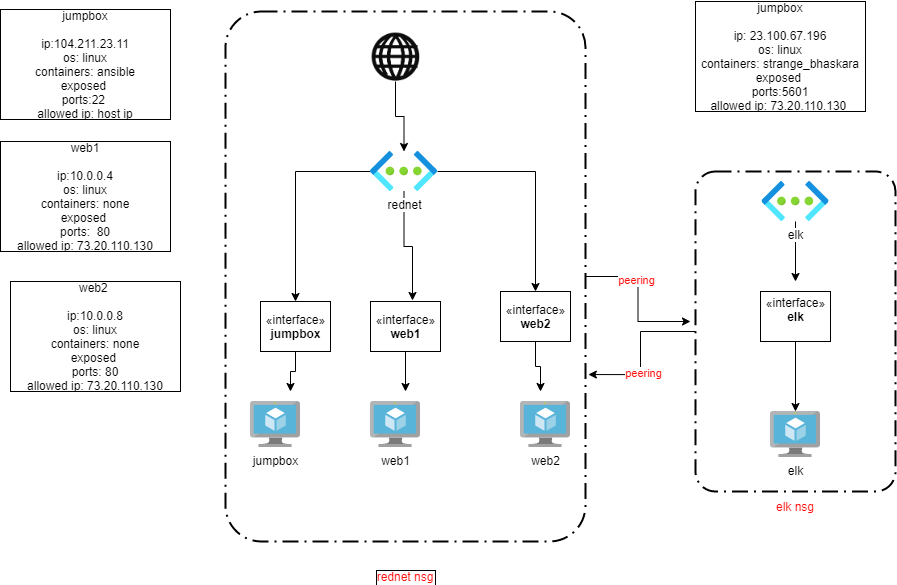

The diagram above was exported from draw.io. Its source (the exported page's mxGraphModel, read from the mxfile embedded in the PNG):
<mxGraphModel dx="2272" dy="1894" grid="1" gridSize="10" guides="1" tooltips="1" connect="1" arrows="1" fold="1" page="1" pageScale="1" pageWidth="850" pageHeight="1100" math="0" shadow="0">
  <root>
    <mxCell id="0" />
    <mxCell id="1" parent="0" />
    <mxCell id="S7Y1nFOmxcb1OiSowI6n-29" style="edgeStyle=orthogonalEdgeStyle;rounded=0;orthogonalLoop=1;jettySize=auto;html=1;fontColor=#FF0D0D;" edge="1" parent="1" source="S7Y1nFOmxcb1OiSowI6n-1" target="S7Y1nFOmxcb1OiSowI6n-11">
      <mxGeometry relative="1" as="geometry" />
    </mxCell>
    <mxCell id="S7Y1nFOmxcb1OiSowI6n-1" value="" style="shape=image;html=1;verticalAlign=top;verticalLabelPosition=bottom;labelBackgroundColor=#ffffff;imageAspect=0;aspect=fixed;image=https://cdn1.iconfinder.com/data/icons/iconnice-vector-icon/31/Vector-icons_77-128.png" vertex="1" parent="1">
      <mxGeometry x="130" y="-150" width="50" height="50" as="geometry" />
    </mxCell>
    <mxCell id="S7Y1nFOmxcb1OiSowI6n-2" value="web1" style="aspect=fixed;html=1;points=[];align=center;image;fontSize=12;image=img/lib/mscae/Virtual_Machine.svg;" vertex="1" parent="1">
      <mxGeometry x="130" y="220" width="50" height="46" as="geometry" />
    </mxCell>
    <mxCell id="S7Y1nFOmxcb1OiSowI6n-3" value="jumpbox" style="aspect=fixed;html=1;points=[];align=center;image;fontSize=12;image=img/lib/mscae/Virtual_Machine.svg;" vertex="1" parent="1">
      <mxGeometry x="10" y="220" width="50" height="46" as="geometry" />
    </mxCell>
    <mxCell id="S7Y1nFOmxcb1OiSowI6n-5" value="elk" style="aspect=fixed;html=1;points=[];align=center;image;fontSize=12;image=img/lib/mscae/Virtual_Machine.svg;" vertex="1" parent="1">
      <mxGeometry x="530" y="230" width="50" height="46" as="geometry" />
    </mxCell>
    <mxCell id="S7Y1nFOmxcb1OiSowI6n-6" value="web2" style="aspect=fixed;html=1;points=[];align=center;image;fontSize=12;image=img/lib/mscae/Virtual_Machine.svg;" vertex="1" parent="1">
      <mxGeometry x="280" y="220" width="50" height="46" as="geometry" />
    </mxCell>
    <mxCell id="S7Y1nFOmxcb1OiSowI6n-31" style="edgeStyle=orthogonalEdgeStyle;rounded=0;orthogonalLoop=1;jettySize=auto;html=1;fontColor=#FF0D0D;" edge="1" parent="1" source="S7Y1nFOmxcb1OiSowI6n-8">
      <mxGeometry relative="1" as="geometry">
        <mxPoint x="50" y="210" as="targetPoint" />
      </mxGeometry>
    </mxCell>
    <mxCell id="S7Y1nFOmxcb1OiSowI6n-8" value="«interface»&lt;br&gt;&lt;b&gt;jumpbox&lt;/b&gt;" style="html=1;" vertex="1" parent="1">
      <mxGeometry x="20" y="120" width="70" height="50" as="geometry" />
    </mxCell>
    <mxCell id="S7Y1nFOmxcb1OiSowI6n-34" style="edgeStyle=orthogonalEdgeStyle;rounded=0;orthogonalLoop=1;jettySize=auto;html=1;exitX=0.5;exitY=1;exitDx=0;exitDy=0;fontColor=#FF0D0D;" edge="1" parent="1" source="S7Y1nFOmxcb1OiSowI6n-9">
      <mxGeometry relative="1" as="geometry">
        <mxPoint x="165" y="210" as="targetPoint" />
      </mxGeometry>
    </mxCell>
    <mxCell id="S7Y1nFOmxcb1OiSowI6n-9" value="«interface»&lt;br&gt;&lt;b&gt;web1&lt;/b&gt;" style="html=1;" vertex="1" parent="1">
      <mxGeometry x="130" y="120" width="70" height="50" as="geometry" />
    </mxCell>
    <mxCell id="S7Y1nFOmxcb1OiSowI6n-30" style="edgeStyle=orthogonalEdgeStyle;rounded=0;orthogonalLoop=1;jettySize=auto;html=1;fontColor=#FF0D0D;" edge="1" parent="1" source="S7Y1nFOmxcb1OiSowI6n-11" target="S7Y1nFOmxcb1OiSowI6n-8">
      <mxGeometry relative="1" as="geometry" />
    </mxCell>
    <mxCell id="S7Y1nFOmxcb1OiSowI6n-32" style="edgeStyle=orthogonalEdgeStyle;rounded=0;orthogonalLoop=1;jettySize=auto;html=1;entryX=0.6;entryY=-0.02;entryDx=0;entryDy=0;entryPerimeter=0;fontColor=#FF0D0D;" edge="1" parent="1" source="S7Y1nFOmxcb1OiSowI6n-11" target="S7Y1nFOmxcb1OiSowI6n-9">
      <mxGeometry relative="1" as="geometry" />
    </mxCell>
    <mxCell id="S7Y1nFOmxcb1OiSowI6n-33" style="edgeStyle=orthogonalEdgeStyle;rounded=0;orthogonalLoop=1;jettySize=auto;html=1;entryX=0.5;entryY=0;entryDx=0;entryDy=0;fontColor=#FF0D0D;" edge="1" parent="1" source="S7Y1nFOmxcb1OiSowI6n-11" target="S7Y1nFOmxcb1OiSowI6n-12">
      <mxGeometry relative="1" as="geometry" />
    </mxCell>
    <mxCell id="S7Y1nFOmxcb1OiSowI6n-11" value="rednet" style="aspect=fixed;html=1;points=[];align=center;image;fontSize=12;image=img/lib/azure2/networking/Virtual_Networks.svg;" vertex="1" parent="1">
      <mxGeometry x="130" y="-30" width="67" height="40" as="geometry" />
    </mxCell>
    <mxCell id="S7Y1nFOmxcb1OiSowI6n-35" style="edgeStyle=orthogonalEdgeStyle;rounded=0;orthogonalLoop=1;jettySize=auto;html=1;fontColor=#FF0D0D;" edge="1" parent="1" source="S7Y1nFOmxcb1OiSowI6n-12">
      <mxGeometry relative="1" as="geometry">
        <mxPoint x="300" y="210" as="targetPoint" />
      </mxGeometry>
    </mxCell>
    <mxCell id="S7Y1nFOmxcb1OiSowI6n-12" value="«interface»&lt;br&gt;&lt;b&gt;web2&lt;/b&gt;" style="html=1;" vertex="1" parent="1">
      <mxGeometry x="260" y="110" width="70" height="50" as="geometry" />
    </mxCell>
    <mxCell id="S7Y1nFOmxcb1OiSowI6n-36" style="edgeStyle=orthogonalEdgeStyle;rounded=0;orthogonalLoop=1;jettySize=auto;html=1;fontColor=#FF0D0D;" edge="1" parent="1" source="S7Y1nFOmxcb1OiSowI6n-21" target="S7Y1nFOmxcb1OiSowI6n-5">
      <mxGeometry relative="1" as="geometry" />
    </mxCell>
    <mxCell id="S7Y1nFOmxcb1OiSowI6n-21" value="«interface»&lt;br&gt;&lt;b&gt;elk&lt;br&gt;&lt;br&gt;&lt;/b&gt;" style="html=1;" vertex="1" parent="1">
      <mxGeometry x="520" y="110" width="70" height="50" as="geometry" />
    </mxCell>
    <mxCell id="S7Y1nFOmxcb1OiSowI6n-37" style="edgeStyle=orthogonalEdgeStyle;rounded=0;orthogonalLoop=1;jettySize=auto;html=1;fontColor=#FF0D0D;" edge="1" parent="1" source="S7Y1nFOmxcb1OiSowI6n-24">
      <mxGeometry relative="1" as="geometry">
        <mxPoint x="450" y="140" as="targetPoint" />
      </mxGeometry>
    </mxCell>
    <mxCell id="S7Y1nFOmxcb1OiSowI6n-38" value="peering" style="edgeLabel;html=1;align=center;verticalAlign=middle;resizable=0;points=[];fontColor=#FF0D0D;" vertex="1" connectable="0" parent="S7Y1nFOmxcb1OiSowI6n-37">
      <mxGeometry x="-0.248" y="-2" relative="1" as="geometry">
        <mxPoint as="offset" />
      </mxGeometry>
    </mxCell>
    <mxCell id="S7Y1nFOmxcb1OiSowI6n-24" value="rednet nsg" style="rounded=1;arcSize=10;dashed=1;strokeColor=#000000;fillColor=none;gradientColor=none;dashPattern=8 3 1 3;strokeWidth=2;fontColor=#FF0D0D;spacingTop=600;labelBorderColor=#000000;" vertex="1" parent="1">
      <mxGeometry x="-15" y="-170" width="360" height="530" as="geometry" />
    </mxCell>
    <mxCell id="S7Y1nFOmxcb1OiSowI6n-39" style="edgeStyle=orthogonalEdgeStyle;rounded=0;orthogonalLoop=1;jettySize=auto;html=1;entryX=1.008;entryY=0.685;entryDx=0;entryDy=0;entryPerimeter=0;fontColor=#FF0D0D;" edge="1" parent="1" source="S7Y1nFOmxcb1OiSowI6n-26" target="S7Y1nFOmxcb1OiSowI6n-24">
      <mxGeometry relative="1" as="geometry" />
    </mxCell>
    <mxCell id="S7Y1nFOmxcb1OiSowI6n-40" value="peering" style="edgeLabel;html=1;align=center;verticalAlign=middle;resizable=0;points=[];fontColor=#FF0D0D;" vertex="1" connectable="0" parent="S7Y1nFOmxcb1OiSowI6n-39">
      <mxGeometry x="0.2833" y="2" relative="1" as="geometry">
        <mxPoint as="offset" />
      </mxGeometry>
    </mxCell>
    <mxCell id="S7Y1nFOmxcb1OiSowI6n-26" value="elk nsg" style="rounded=1;arcSize=10;dashed=1;strokeColor=#000000;fillColor=none;gradientColor=none;dashPattern=8 3 1 3;strokeWidth=2;fontColor=#FF0D0D;spacingTop=350;" vertex="1" parent="1">
      <mxGeometry x="455" y="-10" width="200" height="320" as="geometry" />
    </mxCell>
    <mxCell id="S7Y1nFOmxcb1OiSowI6n-43" style="edgeStyle=orthogonalEdgeStyle;rounded=0;orthogonalLoop=1;jettySize=auto;html=1;fontColor=#FF0D0D;" edge="1" parent="1" source="S7Y1nFOmxcb1OiSowI6n-42">
      <mxGeometry relative="1" as="geometry">
        <mxPoint x="555" y="100" as="targetPoint" />
      </mxGeometry>
    </mxCell>
    <mxCell id="S7Y1nFOmxcb1OiSowI6n-42" value="elk" style="aspect=fixed;html=1;points=[];align=center;image;fontSize=12;image=img/lib/azure2/networking/Virtual_Networks.svg;" vertex="1" parent="1">
      <mxGeometry x="521.5" width="67" height="40" as="geometry" />
    </mxCell>
    <UserObject label="&lt;font color=&quot;#000000&quot;&gt;jumpbox&lt;br&gt;&lt;br&gt;ip:104.211.23.11&lt;br&gt;os: linux&lt;br&gt;containers: ansible&lt;br&gt;exposed&amp;nbsp;&lt;/font&gt;&lt;span style=&quot;color: rgba(0 , 0 , 0 , 0) ; font-family: monospace ; font-size: 0px&quot;&gt;%3CmxGraphModel%3E%3Croot%3E%3CmxCell%20id%3D%220%22%2F%3E%3CmxCell%20id%3D%221%22%20parent%3D%220%22%2F%3E%3CmxCell%20id%3D%222%22%20value%3D%22%22%20style%3D%22aspect%3Dfixed%3Bhtml%3D1%3Bpoints%3D%5B%5D%3Balign%3Dcenter%3Bimage%3BfontSize%3D12%3Bimage%3Dimg%2Flib%2Fazure2%2Fnetworking%2FVirtual_Networks.svg%3B%22%20vertex%3D%221%22%20parent%3D%221%22%3E%3CmxGeometry%20x%3D%22130%22%20y%3D%22-30%22%20width%3D%2267%22%20height%3D%2240%22%20as%3D%22geometry%22%2F%3E%3C%2FmxCell%3E%3C%2Froot%3E%3C%2FmxGraphModel%3E&lt;/span&gt;&lt;font color=&quot;#000000&quot;&gt;&lt;br&gt;ports:22&amp;nbsp;&lt;br&gt;allowed ip: host ip&lt;br&gt;&lt;/font&gt;" treeRoot="1" id="S7Y1nFOmxcb1OiSowI6n-47">
      <mxCell style="whiteSpace=wrap;html=1;align=center;treeFolding=1;treeMoving=1;newEdgeStyle={&quot;edgeStyle&quot;:&quot;elbowEdgeStyle&quot;,&quot;startArrow&quot;:&quot;none&quot;,&quot;endArrow&quot;:&quot;none&quot;};fontColor=#FF0D0D;" vertex="1" parent="1">
        <mxGeometry x="-240" y="-172" width="170" height="110" as="geometry" />
      </mxCell>
    </UserObject>
    <UserObject label="&lt;font color=&quot;#000000&quot;&gt;web1&lt;br&gt;&lt;br&gt;ip:10.0.0.4&lt;br&gt;os: linux&lt;br&gt;containers: none&lt;br&gt;exposed&amp;nbsp;&lt;/font&gt;&lt;span style=&quot;color: rgba(0 , 0 , 0 , 0) ; font-family: monospace ; font-size: 0px&quot;&gt;%3CmxGraphModel%3E%3Croot%3E%3CmxCell%20id%3D%220%22%2F%3E%3CmxCell%20id%3D%221%22%20parent%3D%220%22%2F%3E%3CmxCell%20id%3D%222%22%20value%3D%22%22%20style%3D%22aspect%3Dfixed%3Bhtml%3D1%3Bpoints%3D%5B%5D%3Balign%3Dcenter%3Bimage%3BfontSize%3D12%3Bimage%3Dimg%2Flib%2Fazure2%2Fnetworking%2FVirtual_Networks.svg%3B%22%20vertex%3D%221%22%20parent%3D%221%22%3E%3CmxGeometry%20x%3D%22130%22%20y%3D%22-30%22%20width%3D%2267%22%20height%3D%2240%22%20as%3D%22geometry%22%2F%3E%3C%2FmxCell%3E%3C%2Froot%3E%3C%2FmxGraphModel%3E&lt;/span&gt;&lt;font color=&quot;#000000&quot;&gt;&lt;br&gt;ports:&amp;nbsp; 80&lt;br&gt;allowed ip: 73.20.110.130&lt;br&gt;&lt;/font&gt;" treeRoot="1" id="S7Y1nFOmxcb1OiSowI6n-48">
      <mxCell style="whiteSpace=wrap;html=1;align=center;treeFolding=1;treeMoving=1;newEdgeStyle={&quot;edgeStyle&quot;:&quot;elbowEdgeStyle&quot;,&quot;startArrow&quot;:&quot;none&quot;,&quot;endArrow&quot;:&quot;none&quot;};fontColor=#FF0D0D;" vertex="1" parent="1">
        <mxGeometry x="-240" y="-40" width="170" height="110" as="geometry" />
      </mxCell>
    </UserObject>
    <UserObject label="&lt;font color=&quot;#000000&quot;&gt;web2&amp;nbsp;&lt;br&gt;&lt;br&gt;ip:10.0.0.8&lt;br&gt;os: linux&lt;br&gt;containers: none&lt;br&gt;exposed&amp;nbsp;&lt;/font&gt;&lt;span style=&quot;color: rgba(0 , 0 , 0 , 0) ; font-family: monospace ; font-size: 0px&quot;&gt;%3CmxGraphModel%3E%3Croot%3E%3CmxCell%20id%3D%220%22%2F%3E%3CmxCell%20id%3D%221%22%20parent%3D%220%22%2F%3E%3CmxCell%20id%3D%222%22%20value%3D%22%22%20style%3D%22aspect%3Dfixed%3Bhtml%3D1%3Bpoints%3D%5B%5D%3Balign%3Dcenter%3Bimage%3BfontSize%3D12%3Bimage%3Dimg%2Flib%2Fazure2%2Fnetworking%2FVirtual_Networks.svg%3B%22%20vertex%3D%221%22%20parent%3D%221%22%3E%3CmxGeometry%20x%3D%22130%22%20y%3D%22-30%22%20width%3D%2267%22%20height%3D%2240%22%20as%3D%22geometry%22%2F%3E%3C%2FmxCell%3E%3C%2Froot%3E%3C%2FmxGraphModel%3E&lt;/span&gt;&lt;font color=&quot;#000000&quot;&gt;&lt;br&gt;ports: 80&lt;br&gt;allowed ip: 73.20.110.130&lt;br&gt;&lt;/font&gt;" treeRoot="1" id="S7Y1nFOmxcb1OiSowI6n-49">
      <mxCell style="whiteSpace=wrap;html=1;align=center;treeFolding=1;treeMoving=1;newEdgeStyle={&quot;edgeStyle&quot;:&quot;elbowEdgeStyle&quot;,&quot;startArrow&quot;:&quot;none&quot;,&quot;endArrow&quot;:&quot;none&quot;};fontColor=#FF0D0D;" vertex="1" parent="1">
        <mxGeometry x="-230" y="100" width="170" height="110" as="geometry" />
      </mxCell>
    </UserObject>
    <UserObject label="&lt;font color=&quot;#000000&quot;&gt;jumpbox&lt;br&gt;&lt;br&gt;ip: 23.100.67.196&lt;br&gt;os: linux&lt;br&gt;containers: strange_bhaskara&lt;br&gt;exposed&amp;nbsp;&lt;/font&gt;&lt;span style=&quot;color: rgba(0 , 0 , 0 , 0) ; font-family: monospace ; font-size: 0px&quot;&gt;%3CmxGraphModel%3E%3Croot%3E%3CmxCell%20id%3D%220%22%2F%3E%3CmxCell%20id%3D%221%22%20parent%3D%220%22%2F%3E%3CmxCell%20id%3D%222%22%20value%3D%22%22%20style%3D%22aspect%3Dfixed%3Bhtml%3D1%3Bpoints%3D%5B%5D%3Balign%3Dcenter%3Bimage%3BfontSize%3D12%3Bimage%3Dimg%2Flib%2Fazure2%2Fnetworking%2FVirtual_Networks.svg%3B%22%20vertex%3D%221%22%20parent%3D%221%22%3E%3CmxGeometry%20x%3D%22130%22%20y%3D%22-30%22%20width%3D%2267%22%20height%3D%2240%22%20as%3D%22geometry%22%2F%3E%3C%2FmxCell%3E%3C%2Froot%3E%3C%2FmxGraphModel%3E&lt;/span&gt;&lt;font color=&quot;#000000&quot;&gt;&lt;br&gt;ports:5601&lt;br&gt;allowed ip: 73.20.110.130&amp;nbsp;&lt;br&gt;&lt;/font&gt;" treeRoot="1" id="S7Y1nFOmxcb1OiSowI6n-50">
      <mxCell style="whiteSpace=wrap;html=1;align=center;treeFolding=1;treeMoving=1;newEdgeStyle={&quot;edgeStyle&quot;:&quot;elbowEdgeStyle&quot;,&quot;startArrow&quot;:&quot;none&quot;,&quot;endArrow&quot;:&quot;none&quot;};fontColor=#FF0D0D;" vertex="1" parent="1">
        <mxGeometry x="455" y="-180" width="170" height="110" as="geometry" />
      </mxCell>
    </UserObject>
  </root>
</mxGraphModel>